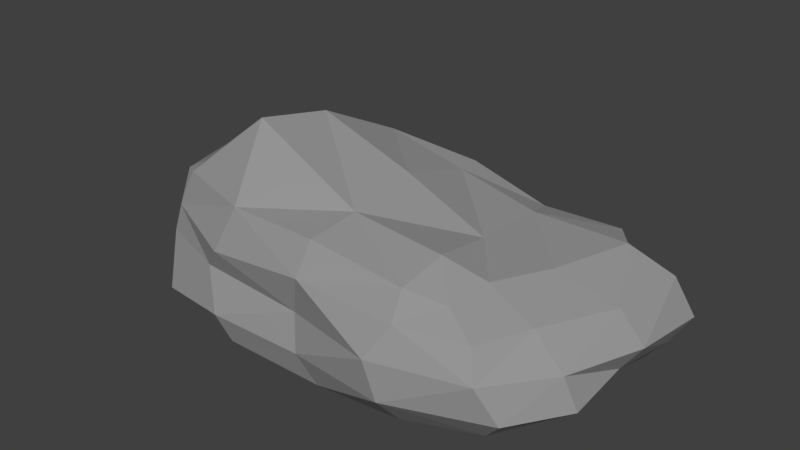 # Source: rock.blend  (saved by Blender 2.77.0; exported with 4.5.12 LTS)
import bpy
from mathutils import Matrix  # noqa: F401  (used for matrix-valued properties, if any)

bpy.ops.wm.read_factory_settings(use_empty=True)
scene = bpy.context.scene
scene.name = 'Scene'

# ---- collections
col_collection_1 = bpy.data.collections.new('Collection 1'); scene.collection.children.link(col_collection_1)

# ---- materials (node trees are filled in below, after node groups)
mat_rockmat = bpy.data.materials.new('RockMat')
mat_rockmat.alpha_threshold = 0.0
mat_rockmat.use_transparent_shadow = False
mat_rockmat.diffuse_color = (0.3, 0.3, 0.3, 1.0)
mat_rockmat.roughness = 0.5
mat_rockmat.specular_intensity = 0.0

# ---- material node trees

# ---- world
world_world = bpy.data.worlds.new('World'); scene.world = world_world
world_world.color = (0.05088, 0.05088, 0.05088)
world_world.use_sun_shadow = False
world_world.sun_shadow_jitter_overblur = 0.0
world_world.cycles.sampling_method = 'MANUAL'

# ---- meshes
me_cube_001 = bpy.data.meshes.new('Cube.001')
me_cube_001.from_pydata([(-4.616, -3.06, -0.9958), (-4.974, -2.602, 2.061), (-4.593, 2.377, -0.8825), (-3.942, 2.353, 1.766), (3.401, -2.723, -1.144), (2.404, -2.672, 1.391), (3.066, 2.156, -0.6674), (3.338, 2.226, 1.432), (-5.327, -2.953, 0.6145), (-5.545, -0.1679, 2.226), (-5.339, 2.796, 0.416), (-5.796, -0.1317, -1.207), (-0.4595, 2.037, 2.028), (3.704, 2.717, 0.2758), (-0.1579, 2.476, -0.9611), (3.229, -0.2573, 1.49), (3.467, -3.306, 0.3262), (4.123, -0.2378, -0.8452), (-0.7614, -3.143, 1.965), (-0.3872, -3.499, -1.237), (-0.5897, -0.2609, 2.497), (-0.008247, -0.409, -1.137), (-1.002, -3.469, 0.3154), (5.242, -0.02911, 0.3044), (-0.8526, 3.445, 0.1999), (-7.019, -0.1148, 0.3678), (-5.189, -2.847, 1.259), (-4.515, 1.195, 2.284), (-5.302, 2.813, -0.5134), (-5.326, -1.751, -1.072), (1.484, 2.02, 1.486), (3.743, 2.561, -0.32), (-2.697, 2.287, -0.6932), (2.627, -1.697, 1.58), (3.929, -3.061, -0.5029), (4.606, 1.241, -0.8526), (-3.098, -3.061, 1.926), (1.641, -3.249, -1.279), (-5.068, -3.445, -0.6312), (-5.675, -1.624, 1.818), (-4.686, 2.604, 1.444), (-5.363, 1.407, -1.169), (-2.205, 2.22, 1.941), (3.384, 2.429, 0.9991), (1.882, 2.47, -0.9502), (3.857, 1.54, 1.54), (3.151, -2.966, 0.9465), (4.118, -1.596, -1.065), (1.515, -3.007, 1.624), (-2.813, -3.666, -1.057), (-2.957, -0.2978, 3.349), (1.61, -0.4629, 1.719), (-0.6017, -1.982, 2.195), (-0.3614, 1.386, 2.063), (2.321, -0.02907, -1.196), (-3.511, -0.3471, -1.271), (-0.1901, -2.053, -1.281), (0.08354, 1.104, -0.8298), (-0.7815, -3.716, -0.5016), (-0.7325, -3.659, 1.283), (1.318, -3.999, 0.4032), (-3.721, -3.375, 0.4328), (4.855, -0.237, -0.2345), (4.624, -0.02116, 0.9894), (5.371, 1.886, 0.1694), (4.546, -1.865, 0.3084), (-0.6752, 3.43, -0.6599), (-0.6401, 2.778, 1.293), (-3.142, 3.471, 0.2244), (1.466, 2.693, 0.3038), (-6.761, -0.1119, -0.5306), (-6.627, -0.07442, 1.263), (-6.334, -1.527, 0.4085), (-6.536, 1.371, 0.4269), (-5.527, 1.35, 1.318), (-6.311, -1.609, 1.444), (-6.359, -1.807, -0.5693), (1.555, 2.406, 1.008), (-3.033, 3.04, 1.097), (-2.736, 3.065, -0.4609), (3.755, -1.752, 0.9969), (4.876, 1.813, 0.9988), (5.017, 1.474, -0.4053), (-3.243, -3.605, 1.016), (1.701, -3.558, 1.14), (1.632, -3.953, -0.4874), (-3.347, 1.145, -0.7692), (-3.228, -2.191, -1.253), (1.945, -1.664, -1.203), (1.702, 1.267, 1.686), (1.643, -1.94, 1.946), (-3.355, -1.888, 3.554), (-2.224, 1.144, 2.657), (2.621, 1.583, -1.131), (-3.099, -3.867, -0.3873), (4.84, -1.76, -0.4629), (1.519, 2.83, -0.4787), (-6.385, 1.621, -0.6369)], [], [(28, 41, 97), (96, 6, 44), (34, 47, 95), (94, 0, 49), (93, 6, 35), (92, 3, 27), (91, 9, 39), (51, 52, 90), (30, 53, 89), (54, 47, 88), (87, 21, 56), (32, 57, 86), (85, 19, 37), (59, 60, 84), (26, 61, 83), (62, 35, 82), (81, 23, 64), (80, 16, 65), (66, 32, 79), (78, 24, 68), (43, 69, 77), (76, 11, 29), (71, 72, 75), (74, 10, 73), (71, 73, 25), (9, 74, 71), (27, 40, 74), (75, 8, 26), (39, 26, 1), (9, 75, 39), (38, 29, 0), (8, 76, 38), (72, 70, 76), (67, 69, 24), (30, 67, 12), (7, 77, 30), (40, 68, 10), (3, 78, 40), (42, 67, 78), (79, 2, 28), (68, 28, 10), (24, 79, 68), (63, 65, 23), (15, 80, 63), (33, 46, 80), (81, 13, 43), (45, 43, 7), (45, 63, 81), (31, 35, 6), (64, 31, 13), (23, 82, 64), (83, 22, 59), (36, 59, 18), (36, 26, 83), (84, 16, 46), (5, 84, 46), (48, 59, 84), (85, 4, 34), (16, 85, 34), (60, 58, 85), (86, 21, 55), (41, 55, 11), (2, 86, 41), (49, 56, 19), (0, 87, 49), (29, 55, 87), (88, 4, 37), (56, 37, 19), (21, 88, 56), (51, 53, 20), (15, 89, 51), (7, 89, 45), (48, 52, 18), (5, 90, 48), (33, 51, 90), (91, 1, 36), (52, 36, 18), (52, 50, 91), (50, 27, 9), (20, 92, 50), (12, 92, 53), (93, 17, 54), (57, 54, 21), (57, 44, 93), (58, 49, 19), (22, 94, 58), (61, 38, 94), (95, 17, 62), (65, 62, 23), (65, 34, 95), (96, 14, 66), (69, 66, 24), (13, 96, 69), (97, 11, 70), (73, 70, 25), (10, 97, 73), (28, 2, 41), (96, 31, 6), (34, 4, 47), (94, 38, 0), (93, 44, 6), (92, 42, 3), (91, 50, 9), (51, 20, 52), (30, 12, 53), (54, 17, 47), (87, 55, 21), (32, 14, 57), (85, 58, 19), (59, 22, 60), (26, 8, 61), (62, 17, 35), (81, 63, 23), (80, 46, 16), (66, 14, 32), (78, 67, 24), (43, 13, 69), (76, 70, 11), (71, 25, 72), (74, 40, 10), (71, 74, 73), (9, 27, 74), (27, 3, 40), (75, 72, 8), (39, 75, 26), (9, 71, 75), (38, 76, 29), (8, 72, 76), (72, 25, 70), (67, 77, 69), (30, 77, 67), (7, 43, 77), (40, 78, 68), (3, 42, 78), (42, 12, 67), (79, 32, 2), (68, 79, 28), (24, 66, 79), (63, 80, 65), (15, 33, 80), (33, 5, 46), (81, 64, 13), (45, 81, 43), (45, 15, 63), (31, 82, 35), (64, 82, 31), (23, 62, 82), (83, 61, 22), (36, 83, 59), (36, 1, 26), (84, 60, 16), (5, 48, 84), (48, 18, 59), (85, 37, 4), (16, 60, 85), (60, 22, 58), (86, 57, 21), (41, 86, 55), (2, 32, 86), (49, 87, 56), (0, 29, 87), (29, 11, 55), (88, 47, 4), (56, 88, 37), (21, 54, 88), (51, 89, 53), (15, 45, 89), (7, 30, 89), (48, 90, 52), (5, 33, 90), (33, 15, 51), (91, 39, 1), (52, 91, 36), (52, 20, 50), (50, 92, 27), (20, 53, 92), (12, 42, 92), (93, 35, 17), (57, 93, 54), (57, 14, 44), (58, 94, 49), (22, 61, 94), (61, 8, 38), (95, 47, 17), (65, 95, 62), (65, 16, 34), (96, 44, 14), (69, 96, 66), (13, 31, 96), (97, 41, 11), (73, 97, 70), (10, 28, 97)])
me_cube_001.materials.append(mat_rockmat)
me_cube_001.use_remesh_preserve_volume = False
me_cube_001.use_remesh_preserve_attributes = False
me_cube_001.use_mirror_vertex_groups = False
me_cube_001.update()

# ---- objects
ob_mypetrock = bpy.data.objects.new('MyPetRock', me_cube_001)

# ---- transforms, parenting, visibility, modifiers, constraints
ob_mypetrock.location = (0.0, 0.0, 0.0)
ob_mypetrock.lineart.crease_threshold = 0.0

# ---- collection membership
col_collection_1.objects.link(ob_mypetrock)

# ---- scene / render settings (as saved in the file)
scene.frame_start = 1; scene.frame_end = 250; scene.frame_set(1)
scene.render.engine = 'BLENDER_EEVEE_NEXT'
scene.render.resolution_percentage = 50
scene.render.dither_intensity = 0.0
scene.cycles.use_denoising = False
scene.cycles.samples = 128
scene.cycles.sampling_pattern = 'TABULATED_SOBOL'
scene.cycles.light_sampling_threshold = 0.0
scene.cycles.use_adaptive_sampling = False
scene.cycles.use_light_tree = False
scene.cycles.blur_glossy = 0.0
scene.cycles.sample_clamp_indirect = 0.0
scene.view_settings.view_transform = 'Standard'
bpy.context.view_layer.update()

# ---- added for rendering (the .blend has no active camera and no usable light): camera, sun
cam_auto = bpy.data.cameras.new('AutoCamera')
cam_auto.lens = 50.0
cam_auto.sensor_width = 36.0
cam_auto.clip_end = 1000.0
ob_auto_camera = bpy.data.objects.new('AutoCamera', cam_auto)
scene.collection.objects.link(ob_auto_camera)
ob_auto_camera.location = (13.2899, -17.2004, 12.4276)
ob_auto_camera.rotation_euler = (1.09748, -7.21219e-08, 0.694738)
scene.camera = ob_auto_camera
light_auto_sun = bpy.data.lights.new('AutoSun', 'SUN')
light_auto_sun.energy = 3.0
light_auto_sun.angle = 0.0523599
ob_auto_sun = bpy.data.objects.new('AutoSun', light_auto_sun)
scene.collection.objects.link(ob_auto_sun)
ob_auto_sun.rotation_euler = (0.872665, 0.174533, 0.523599)
bpy.context.view_layer.update()
